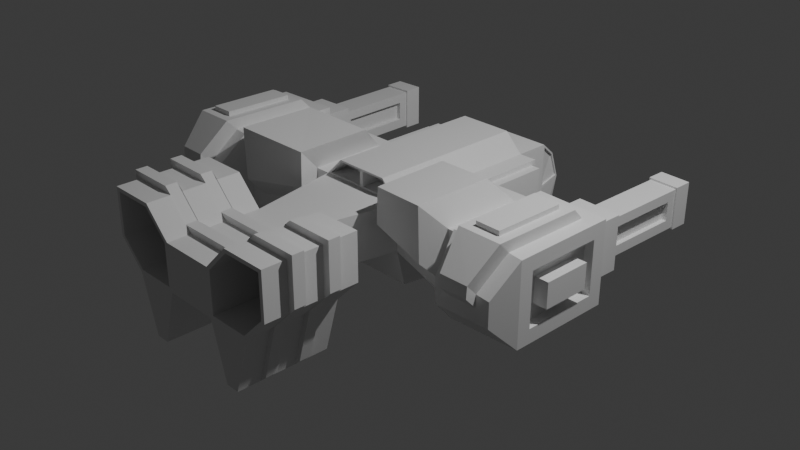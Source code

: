# Source: assault_A.blend  (saved by Blender 5.0.118; exported with 4.5.12 LTS)
import bpy
from mathutils import Matrix  # noqa: F401  (used for matrix-valued properties, if any)

bpy.ops.wm.read_factory_settings(use_empty=True)
scene = bpy.context.scene
scene.name = 'Scene'

# ---- collections
col_collection = bpy.data.collections.new('Collection'); scene.collection.children.link(col_collection)

# ---- world
world_world = bpy.data.worlds.new('World'); scene.world = world_world
world_world.use_nodes = True; world_world.node_tree.nodes.clear()
_N = world_world.node_tree.nodes; _L = world_world.node_tree.links
n0 = _N.new('ShaderNodeOutputWorld'); n0.name = 'World Output'; n0.location = (200, 100)
n1 = _N.new('ShaderNodeBackground'); n1.name = 'Background'; n1.location = (-200, 100)
n1.inputs[0].default_value = (0.05088, 0.05088, 0.05088, 1.0)
_L.new(n1.outputs[0], n0.inputs[0])
n0.is_active_output = True
world_world.color = (0.05088, 0.05088, 0.05088)
world_world.sun_shadow_jitter_overblur = 0.0

# ---- cameras
cam_camera = bpy.data.cameras.new('Camera')
cam_camera.clip_end = 100.0
cam_camera.ortho_scale = 7.314

# ---- lights
light_light = bpy.data.lights.new('Light', 'POINT')
light_light.energy = 1000.0
light_light.shadow_soft_size = 0.1

# ---- meshes
me_cube_001 = bpy.data.meshes.new('Cube.001')
me_cube_001.from_pydata([(-0.5, -0.4, -0.4), (-0.4517, -0.5, 0.52), (-0.3, 0.7, -0.5), (-0.6488, 0.3173, 0.5186), (-0.385, 1.884, 0.3118), (-0.4, 1.9, -0.4), (-0.3, 1.05, -0.5), (-0.5, 1.25, 0.5), (-0.5, 1.625, -0.5), (-0.4733, 1.641, 0.4882), (-0.6471, -0.5294, 0.1327), (-0.5, 0.5, 0.0), (-1.351, 0.1768, 0.6064), (-0.38, 1.994, 0.01897), (-0.5, 1.25, 0.0), (-1.5, -0.7, 0.625), (-0.4932, 1.644, 0.01995), (-1.353, -0.6706, 0.04451), (0.0, 0.5, -0.5), (0.0, 1.25, 0.5), (0.0, -0.4, -0.4), (0.0, -0.5, 0.5), (0.0, 1.9, -0.4), (0.0, 1.9, 0.3), (0.0, 1.25, 0.5), (0.0, 1.25, -0.5), (0.0, 1.625, 0.5), (0.0, 1.625, -0.5), (0.0, 2.0, 0.0), (0.0, -0.5, 0.0), (-1.5, 0.3, -0.125), (-1.5, -0.7707, -0.1957), (-1.65, 0.4681, -0.04312), (-1.65, 0.4681, 0.5431), (-1.65, -0.7598, 0.7032), (-2.258, -0.6077, -0.03274), (-2.108, 0.4603, -0.03528), (-2.108, 0.4603, 0.5353), (-2.258, -0.6077, 0.5327), (-1.731, -1.067, 0.2673), (-1.731, -1.058, 0.3925), (-2.037, -1.061, 0.2692), (-2.037, -1.052, 0.3898), (-0.34, -2.5, 0.04), (-0.34, -2.5, 0.4834), (0.0, -2.5, 0.5), (0.0, -2.5, 0.0), (-0.3, -1.5, 0.5), (0.0, -1.5, 0.5), (0.0, -1.5, 0.0), (-0.3, -1.5, 0.0), (-0.8, -1.5, 0.5), (-0.8, -2.5, 0.0), (-0.8, -1.5, 0.0), (-0.5828, -1.5, 0.7828), (-0.5994, -2.5, 0.7428), (-1.083, -1.5, 0.7828), (-1.043, -2.5, 0.7428), (-1.043, -2.5, 0.2994), (-1.083, -1.5, 0.2828), (-0.3, -2.5, 0.0), (-0.3, -1.5, 0.0), (-0.8, -2.5, 0.0), (-0.8, -1.5, 0.0), (-0.475, -2.5, -0.6), (-0.475, -1.5, -0.6), (-0.625, -2.5, -0.6), (-0.625, -1.5, -0.6), (-0.5, 0.5, -0.5), (-0.5, 1.25, -0.5), (-0.2, 0.7, -0.5), (-0.2, 0.7, -0.6), (-0.2, 1.05, -0.6), (-0.2, 1.05, -0.5), (-0.3, 0.7, -0.6), (-0.3, 1.05, -0.6), (-0.3, -2.5, 0.0), (-0.3, -2.5, 0.5), (-0.7834, -2.5, 0.04), (-1.083, -2.5, 0.2828), (-1.083, -2.5, 0.7828), (-0.5828, -2.5, 0.7828), (-0.7834, -1.6, 0.04), (-0.8, -1.6, 0.5), (-0.34, -1.6, 0.4834), (-1.043, -1.6, 0.7428), (-0.34, -1.6, 0.04), (-1.043, -1.6, 0.2994), (-0.5994, -1.6, 0.7428), (-1.65, 0.2181, 0.6931), (-1.5, 0.3707, -0.1957), (-2.258, 0.2077, 0.5327), (-2.258, 0.2077, -0.03274), (-1.738, 0.8724, 0.355), (-1.738, 0.8724, 0.145), (-2.034, 0.8674, 0.35), (-2.034, 0.8674, 0.15), (-1.655, 0.7681, 0.5431), (-1.655, 0.7681, -0.04312), (-2.113, 0.7603, 0.5353), (-2.113, 0.7603, -0.03528), (-1.751, 1.661, 0.355), (-1.751, 1.661, 0.145), (-2.047, 1.656, 0.35), (-2.047, 1.656, 0.15), (-1.738, 1.767, 0.4818), (-1.738, 1.767, 0.01816), (-2.064, 1.761, 0.4763), (-2.064, 1.761, 0.02374), (-1.766, 1.966, 0.4578), (-1.766, 1.966, 0.04224), (-2.044, 1.962, 0.453), (-2.044, 1.962, 0.04701), (-1.736, 0.7667, 0.4608), (-1.736, 0.7667, 0.03924), (-2.032, 0.7616, 0.4557), (-2.032, 0.7616, 0.0443), (-1.753, 1.767, 0.4608), (-1.753, 1.767, 0.03924), (-2.049, 1.761, 0.4557), (-2.049, 1.761, 0.0443), (-1.738, 0.8724, 0.355), (-1.738, 0.8724, 0.145), (-2.034, 0.8674, 0.35), (-2.034, 0.8674, 0.15), (-1.751, 1.661, 0.355), (-1.751, 1.661, 0.145), (-2.047, 1.656, 0.35), (-2.047, 1.656, 0.15), (-1.738, 0.8724, 0.355), (-1.738, 0.8724, 0.145), (-2.034, 0.8674, 0.35), (-2.034, 0.8674, 0.15), (-1.751, 1.661, 0.355), (-1.751, 1.661, 0.145), (-2.047, 1.656, 0.35), (-2.047, 1.656, 0.15), (-1.984, 0.8682, 0.15), (-1.984, 0.8682, 0.35), (-1.997, 1.657, 0.35), (-1.997, 1.657, 0.15), (-1.788, 0.8716, 0.355), (-1.788, 0.8716, 0.145), (-1.801, 1.66, 0.145), (-1.801, 1.66, 0.355), (-1.742, 1.967, 0.4818), (-1.742, 1.967, 0.01816), (-2.067, 1.961, 0.4763), (-2.067, 1.961, 0.02374), (-1.795, 1.916, 0.4272), (-1.795, 1.916, 0.07276), (-2.013, 1.912, 0.4235), (-2.013, 1.912, 0.0765), (-1.765, 1.916, 0.4578), (-1.765, 1.916, 0.04224), (-2.043, 1.912, 0.453), (-2.043, 1.912, 0.04701), (-1.846, 2.015, 0.3764), (-1.846, 2.015, 0.1236), (-1.965, 2.013, 0.3744), (-1.965, 2.013, 0.1256), (-1.796, 2.016, 0.4272), (-1.796, 2.016, 0.07276), (-2.015, 2.012, 0.4235), (-2.015, 2.012, 0.0765), (-1.842, 1.715, 0.3764), (-1.842, 1.715, 0.1236), (-1.96, 1.713, 0.3744), (-1.96, 1.713, 0.1256), (-0.7, 1.2, 0.45), (-0.7, 0.55, 0.45), (-0.7, 0.55, 0.05), (-0.7, 1.2, 0.05), (-0.7, 1.25, 0.5), (-0.7, 0.5, 0.5), (-0.7, 0.5, 0.0), (-0.7, 1.25, 0.0), (-0.7, 1.2, 0.45), (-0.7, 0.55, 0.45), (-0.7, 0.55, 0.05), (-0.7, 1.2, 0.05), (-0.8, 1.2, 0.45), (-0.8, 0.55, 0.45), (-0.8, 0.55, 0.05), (-0.8, 1.2, 0.05), (-0.38, 1.906, 0.281), (-0.4953, 1.644, 0.4622), (-0.02, 1.641, 0.4882), (-0.02, 1.884, 0.3118), (-0.4056, 1.884, 0.2874), (-0.4076, 1.974, 0.02004), (-0.02, 1.906, 0.281), (-0.02, 1.994, 0.01897), (-0.4, 1.9, 0.3), (-0.5, 1.625, 0.5), (-0.4, 2.0, 0.0), (-0.5, 1.625, 0.0), (-0.4741, 1.638, 0.01919), (-0.4762, 1.638, 0.4614), (-0.3866, 1.878, 0.2866), (-0.3886, 1.968, 0.01928), (-0.4733, 1.629, 0.4721), (-0.02, 1.629, 0.4721), (-0.02, 1.872, 0.2956), (-0.385, 1.872, 0.2956), (-0.38, 1.975, 0.01265), (-0.38, 1.887, 0.2747), (-0.02, 1.887, 0.2747), (-0.02, 1.975, 0.01265), (-0.2917, -0.5, 0.68), (-0.3, 0.5, 0.7), (0.0, -0.5, 0.7), (-0.3, 1.25, 0.7), (0.0, 1.25, 0.7), (0.0, 0.5, 0.7), (-0.4517, 1.25, 0.52), (0.0, 1.25, 0.7), (-0.2917, 1.25, 0.68), (-0.5, 1.25, 0.5), (-0.02, 1.25, 0.52), (-0.3, 1.25, 0.7), (-0.02, 1.25, 0.68), (-0.02, 1.05, 0.68), (-0.02, 1.05, 0.52), (-0.4517, 1.05, 0.52), (-0.2917, 1.05, 0.68), (-0.65, -0.5149, 0.5094), (-0.02, -0.5, 0.52), (-0.3, -0.5, 0.7), (-0.02, -0.5, 0.68), (-0.02, -0.3, 0.52), (-0.02, -0.3, 0.68), (-0.4517, -0.3, 0.52), (-0.2917, -0.3, 0.68), (-2.258, -0.7577, -0.1827), (-2.258, 0.3577, -0.1827), (-2.108, 0.2103, 0.6853), (-2.108, -0.7503, 0.694), (-2.158, -0.4577, 0.1173), (-2.158, 0.05774, 0.1173), (-2.158, 0.05774, 0.3827), (-2.158, -0.4577, 0.3827), (-2.158, -0.6077, -0.03274), (-2.158, 0.2077, -0.03274), (-2.158, 0.2077, 0.5327), (-2.158, -0.6077, 0.5327), (-2.308, -0.4577, 0.1173), (-2.308, 0.05774, 0.1173), (-2.308, 0.05774, 0.3827), (-2.308, -0.4577, 0.3827), (-1.5, -0.7707, 0.6957), (-1.5, 0.3707, 0.6957), (-2.258, -0.7577, 0.6827), (-2.258, 0.3577, 0.6827), (-1.581, -1.071, 0.1163), (-1.581, -1.071, 0.3837), (-2.187, -1.058, 0.1202), (-2.187, -1.058, 0.3798), (-1.755, -0.7738, 0.8212), (-2.012, -0.7684, 0.8157), (-1.735, -1.174, 0.5133), (-2.041, -1.168, 0.5107), (-1.754, 0.0003345, 0.8131), (-2.012, -0.004078, 0.8089), (-1.735, -1.184, 0.3881), (-2.042, -1.177, 0.39), (-1.655, -0.8759, 0.824), (-2.112, -0.8664, 0.8148), (-1.654, 0.1021, 0.814), (-2.112, 0.09422, 0.8061), (-1.755, -0.7733, 0.8712), (-2.013, -0.7679, 0.8657), (-1.755, 0.0008193, 0.8631), (-2.013, -0.003593, 0.8589), (-0.5, -0.5, 0.0), (-0.5, -0.5, 0.5), (-0.5, 0.5, 0.5), (-1.5, 0.3, 0.625), (-1.5, -0.7, -0.125), (-1.35, -0.6851, 0.6156), (-0.5515, -0.7871, 0.7855), (-1.252, -0.9572, 0.8917), (-0.5486, -0.8016, 0.4089), (-0.5504, 0.04516, 0.7947), (-1.253, -0.09531, 0.8825), (-1.254, -0.9427, 0.3206), (-0.3, -2.0, 0.5), (0.0, -2.0, 0.0), (0.0, -2.0, 0.5), (-0.3, -2.0, 0.0), (-0.8, -2.0, 0.0), (-0.5828, -2.0, 0.7828), (-1.083, -2.0, 0.7828), (-1.083, -2.0, 0.2828), (-0.3, -2.0, 0.0), (-0.8, -2.0, 0.0), (-0.475, -2.0, -0.6), (-0.625, -2.0, -0.6), (-0.3, -2.25, 0.5), (0.0, -2.25, 0.0), (-0.5828, -2.25, 0.7828), (-1.083, -2.25, 0.7828), (0.0, -2.25, 0.5), (-0.3, -2.25, 0.0), (-0.8, -2.25, 0.0), (-1.083, -2.25, 0.2828), (-0.3, -2.25, 0.0), (-0.8, -2.25, 0.0), (-0.475, -2.25, -0.6), (-0.625, -2.25, -0.6), (0.0, -1.75, 0.5), (-0.3, -1.75, 0.0), (-0.8, -1.75, 0.0), (-1.083, -1.75, 0.2828), (-0.3, -1.75, 0.0), (-0.8, -1.75, 0.0), (-0.475, -1.75, -0.6), (-0.625, -1.75, -0.6), (-0.3, -1.75, 0.5), (0.0, -1.75, 0.0), (-0.5828, -1.75, 0.7828), (-1.083, -1.75, 0.7828), (-0.3, -1.875, 0.5), (0.0, -1.875, 0.0), (-0.5828, -1.875, 0.7828), (-1.083, -1.875, 0.7828), (0.0, -1.875, 0.5), (-0.3, -1.875, 0.0), (-0.8, -1.875, 0.0), (-1.083, -1.875, 0.2828), (-0.3, -1.875, 0.0), (-0.8, -1.875, 0.0), (-0.475, -1.875, -0.6), (-0.625, -1.875, -0.6), (0.0, -2.125, 0.5), (-0.3, -2.125, 0.0), (-0.8, -2.125, 0.0), (-1.083, -2.125, 0.2828), (-0.3, -2.125, 0.0), (-0.8, -2.125, 0.0), (-0.475, -2.125, -0.6), (-0.625, -2.125, -0.6), (-0.3, -2.125, 0.5), (0.0, -2.125, 0.0), (-0.5828, -2.125, 0.7828), (-1.083, -2.125, 0.7828), (-0.3752, -2.125, 0.566), (-0.3752, -2.25, 0.566), (-0.658, -2.125, 0.8488), (-0.658, -2.25, 0.8488), (-1.158, -2.125, 0.8488), (-1.158, -2.25, 0.8488), (-0.8752, -2.25, 0.06596), (-0.8752, -2.25, 0.06596), (-0.7002, -2.25, -0.534), (-1.158, -2.25, 0.3488), (0.0, -2.25, 0.566), (0.0, -1.875, 0.566), (0.0, -1.75, 0.566), (-0.8752, -1.875, 0.06596), (-0.8752, -1.75, 0.06596), (-1.158, -1.875, 0.3488), (-1.158, -1.75, 0.3488), (-0.8752, -1.875, 0.06596), (-0.8752, -1.75, 0.06596), (-0.7002, -1.875, -0.534), (-0.7002, -1.75, -0.534), (-0.3752, -1.75, 0.566), (-1.158, -1.75, 0.8488), (-0.658, -1.75, 0.8488), (-0.3752, -1.875, 0.566), (-0.658, -1.875, 0.8488), (-1.158, -1.875, 0.8488), (0.0, -2.125, 0.566), (-0.8752, -2.125, 0.06596), (-1.158, -2.125, 0.3488), (-0.8752, -2.125, 0.06596), (-0.7002, -2.125, -0.534)], [], [(11, 274, 278, 30), (302, 298, 77, 45), (276, 275, 228, 210), (27, 8, 5, 22), (276, 11, 30, 277), (276, 7, 173, 174), (2, 6, 75, 74), (14, 7, 194, 196), (25, 69, 8, 27), (69, 14, 196, 8), (68, 11, 14, 69), (8, 196, 195, 5), (20, 29, 274, 0), (226, 3, 283, 280), (0, 274, 11, 68), (5, 195, 28, 22), (7, 24, 26, 194), (227, 229, 231, 230), (68, 18, 20, 0), (17, 10, 282, 285), (30, 278, 31, 90), (277, 30, 90, 251), (278, 15, 250, 31), (15, 277, 251, 250), (234, 31, 254, 256), (91, 92, 243, 244), (32, 36, 100, 98), (90, 31, 234, 235), (89, 236, 269, 268), (42, 41, 265, 261), (252, 234, 256, 257), (31, 250, 255, 254), (237, 42, 261, 267), (46, 45, 77, 76), (303, 299, 46, 76), (304, 52, 79, 305), (275, 274, 50, 47), (274, 29, 49, 50), (21, 275, 47, 48), (47, 51, 56, 54), (57, 58, 87, 85), (47, 50, 53, 51), (312, 53, 63, 315), (320, 54, 56, 321), (301, 305, 79, 80), (58, 78, 82, 87), (318, 47, 54, 320), (51, 53, 59, 56), (78, 43, 86, 82), (60, 62, 66, 64), (303, 76, 60, 306), (53, 50, 61, 63), (76, 52, 62, 60), (308, 64, 66, 309), (306, 60, 64, 308), (63, 61, 65, 67), (315, 63, 67, 317), (2, 70, 18, 68), (6, 2, 68, 69), (73, 6, 69, 25), (70, 73, 25, 18), (71, 74, 75, 72), (73, 70, 71, 72), (6, 73, 72, 75), (70, 2, 74, 71), (44, 43, 76, 77), (43, 78, 52, 76), (58, 57, 80, 79), (57, 55, 81, 80), (78, 58, 79, 52), (55, 44, 77, 81), (86, 84, 83, 82), (83, 84, 88, 85), (82, 83, 85, 87), (43, 44, 84, 86), (44, 55, 88, 84), (55, 57, 85, 88), (32, 33, 251, 90), (37, 36, 235, 253), (36, 32, 90, 235), (33, 37, 253, 251), (115, 113, 117, 119), (33, 32, 98, 97), (37, 33, 97, 99), (36, 37, 99, 100), (114, 113, 97, 98), (115, 116, 100, 99), (116, 114, 98, 100), (113, 115, 99, 97), (119, 117, 105, 107), (104, 96, 124, 128), (114, 116, 120, 118), (96, 95, 123, 124), (108, 107, 147, 148), (120, 119, 107, 108), (118, 120, 108, 106), (117, 118, 106, 105), (109, 110, 154, 153), (106, 108, 148, 146), (105, 106, 146, 145), (107, 105, 145, 147), (94, 93, 113, 114), (95, 96, 116, 115), (101, 102, 118, 117), (104, 103, 119, 120), (93, 101, 117, 113), (103, 95, 115, 119), (96, 104, 120, 116), (102, 94, 114, 118), (123, 127, 135, 131), (122, 126, 134, 130), (101, 93, 121, 125), (102, 101, 125, 126), (93, 94, 122, 121), (94, 102, 126, 122), (95, 103, 127, 123), (103, 104, 128, 127), (127, 128, 136, 135), (124, 123, 131, 132), (128, 124, 132, 136), (125, 121, 129, 133), (126, 125, 133, 134), (121, 122, 130, 129), (137, 138, 139, 140), (131, 138, 137, 132), (135, 139, 138, 131), (136, 140, 139, 135), (132, 137, 140, 136), (141, 142, 143, 144), (130, 142, 141, 129), (134, 143, 142, 130), (133, 144, 143, 134), (129, 141, 144, 133), (110, 109, 145, 146), (111, 112, 148, 147), (112, 110, 146, 148), (109, 111, 147, 145), (149, 150, 162, 161), (111, 109, 153, 155), (112, 111, 155, 156), (110, 112, 156, 154), (150, 149, 153, 154), (151, 152, 156, 155), (152, 150, 154, 156), (149, 151, 155, 153), (159, 157, 165, 167), (151, 149, 161, 163), (152, 151, 163, 164), (150, 152, 164, 162), (158, 157, 161, 162), (159, 160, 164, 163), (160, 158, 162, 164), (157, 159, 163, 161), (165, 166, 168, 167), (160, 159, 167, 168), (158, 160, 168, 166), (157, 158, 166, 165), (172, 171, 179, 180), (7, 14, 176, 173), (11, 276, 174, 175), (14, 11, 175, 176), (169, 170, 174, 173), (170, 171, 175, 174), (172, 169, 173, 176), (171, 172, 176, 175), (179, 178, 182, 183), (171, 170, 178, 179), (169, 172, 180, 177), (170, 169, 177, 178), (183, 182, 181, 184), (177, 180, 184, 181), (178, 177, 181, 182), (180, 179, 183, 184), (9, 4, 193, 194), (187, 9, 194, 26), (4, 188, 23, 193), (188, 187, 26, 23), (185, 13, 195, 193), (191, 185, 193, 23), (13, 192, 28, 195), (192, 191, 23, 28), (189, 186, 194, 193), (190, 189, 193, 195), (186, 16, 196, 194), (16, 190, 195, 196), (197, 198, 199, 200), (186, 198, 197, 16), (189, 199, 198, 186), (190, 200, 199, 189), (16, 197, 200, 190), (201, 202, 203, 204), (187, 202, 201, 9), (188, 203, 202, 187), (4, 204, 203, 188), (9, 201, 204, 4), (205, 206, 207, 208), (185, 206, 205, 13), (191, 207, 206, 185), (192, 208, 207, 191), (13, 205, 208, 192), (214, 210, 228, 211), (210, 214, 213, 212), (7, 212, 220, 218), (7, 276, 210, 212), (221, 219, 223, 222), (212, 213, 216, 220), (24, 7, 218, 19), (215, 219, 19, 218), (221, 217, 220, 216), (217, 215, 218, 220), (219, 221, 216, 19), (223, 224, 225, 222), (215, 217, 225, 224), (219, 215, 224, 223), (217, 221, 222, 225), (227, 1, 275, 21), (1, 209, 228, 275), (229, 227, 21, 211), (209, 229, 211, 228), (232, 230, 231, 233), (229, 209, 233, 231), (209, 1, 232, 233), (1, 227, 230, 232), (35, 92, 235, 234), (92, 91, 253, 235), (91, 38, 252, 253), (38, 35, 234, 252), (240, 239, 247, 248), (38, 91, 244, 245), (92, 35, 242, 243), (35, 38, 245, 242), (238, 239, 243, 242), (239, 240, 244, 243), (240, 241, 245, 244), (241, 238, 242, 245), (246, 249, 248, 247), (241, 240, 248, 249), (239, 238, 246, 247), (238, 241, 249, 246), (89, 34, 250, 251), (237, 236, 253, 252), (236, 89, 251, 253), (40, 39, 254, 255), (41, 42, 257, 256), (39, 41, 256, 254), (42, 237, 252, 257), (34, 40, 255, 250), (259, 258, 270, 271), (264, 260, 261, 265), (266, 267, 261, 260), (34, 89, 268, 266), (40, 34, 266, 260), (41, 39, 264, 265), (39, 40, 260, 264), (236, 237, 267, 269), (258, 259, 267, 266), (262, 258, 266, 268), (259, 263, 269, 267), (263, 262, 268, 269), (270, 272, 273, 271), (262, 263, 273, 272), (258, 262, 272, 270), (263, 259, 271, 273), (226, 10, 274, 275), (3, 226, 275, 276), (12, 3, 276, 277), (10, 17, 278, 274), (279, 12, 277, 15), (17, 279, 15, 278), (280, 283, 284, 281), (282, 280, 281, 285), (12, 279, 281, 284), (3, 12, 284, 283), (10, 226, 280, 282), (279, 17, 285, 281), (339, 295, 297, 341), (330, 294, 296, 332), (332, 296, 297, 333), (327, 289, 294, 330), (342, 286, 291, 344), (325, 329, 293, 292), (344, 291, 292, 345), (336, 290, 295, 339), (328, 290, 293, 329), (327, 323, 287, 289), (326, 322, 286, 288), (52, 304, 307, 62), (81, 300, 301, 80), (77, 298, 300, 81), (62, 307, 309, 66), (338, 306, 308, 340), (340, 308, 309, 341), (335, 303, 306, 338), (305, 301, 351, 355), (325, 324, 371, 372), (335, 343, 299, 303), (320, 321, 368, 369), (48, 47, 318, 310), (50, 49, 319, 311), (53, 312, 313, 59), (56, 59, 313, 321), (50, 311, 314, 61), (65, 316, 317, 67), (61, 314, 316, 65), (345, 337, 375, 350), (317, 333, 365, 366), (318, 320, 369, 367), (328, 312, 315, 331), (290, 328, 331, 295), (291, 324, 325, 292), (286, 322, 324, 291), (295, 331, 333, 297), (337, 336, 374, 375), (311, 319, 323, 327), (315, 317, 366, 364), (309, 307, 353, 354), (311, 327, 330, 314), (316, 332, 333, 317), (314, 330, 332, 316), (288, 286, 342, 334), (289, 287, 343, 335), (290, 336, 337, 293), (292, 293, 337, 345), (289, 335, 338, 294), (296, 340, 341, 297), (294, 338, 340, 296), (331, 315, 364, 363), (300, 298, 347, 349), (334, 342, 346, 373), (301, 300, 349, 351), (350, 375, 355, 351), (374, 352, 355, 375), (373, 346, 347, 356), (363, 364, 366, 365), (370, 367, 369, 371), (371, 369, 368, 372), (358, 367, 370, 357), (360, 359, 361, 362), (368, 362, 361, 372), (352, 374, 376, 353), (349, 348, 350, 351), (347, 346, 348, 349), (353, 376, 377, 354), (324, 322, 370, 371), (304, 305, 355, 352), (333, 331, 363, 365), (336, 339, 376, 374), (310, 318, 367, 358), (322, 326, 357, 370), (344, 345, 350, 348), (298, 302, 356, 347), (341, 309, 354, 377), (342, 344, 348, 346), (313, 312, 360, 362), (328, 329, 361, 359), (339, 341, 377, 376), (321, 313, 362, 368), (329, 325, 372, 361), (312, 328, 359, 360), (307, 304, 352, 353)])
_uv = me_cube_001.uv_layers.new(name='UVMap')
_uv.uv.foreach_set('vector', [0.5, 0.25, 0.5, 0.0, 0.5, 0.0, 0.5, 0.25, 0.75, 0.75, 0.875, 0.75, 0.875, 0.75, 0.75, 0.75, 0.875, 0.5, 0.875, 0.75, 0.875, 0.75, 0.875, 0.5, 0.25, 0.5, 0.125, 0.5, 0.125, 0.5, 0.25, 0.5, 0.625, 0.25, 0.5, 0.25, 0.5, 0.25, 0.625, 0.25, 0.875, 0.5, 0.875, 0.5, 0.875, 0.5, 0.875, 0.5, 0.175, 0.5, 0.175, 0.5, 0.175, 0.5, 0.175, 0.5, 0.5, 0.25, 0.625, 0.25, 0.625, 0.25, 0.5, 0.25, 0.25, 0.5, 0.125, 0.5, 0.125, 0.5, 0.25, 0.5, 0.375, 0.25, 0.5, 0.25, 0.5, 0.25, 0.375, 0.25, 0.375, 0.25, 0.5, 0.25, 0.5, 0.25, 0.375, 0.25, 0.375, 0.25, 0.5, 0.25, 0.5, 0.25, 0.375, 0.25, 0.375, 0.875, 0.5, 0.875, 0.5, 1.0, 0.375, 1.0, 0.875, 0.7463, 0.875, 0.5382, 0.875, 0.5382, 0.875, 0.7463, 0.375, 0.0, 0.5, 0.0, 0.5, 0.25, 0.375, 0.25, 0.375, 0.25, 0.5, 0.25, 0.5, 0.375, 0.375, 0.375, 0.875, 0.5, 0.75, 0.5, 0.75, 0.5, 0.875, 0.5, 0.7558, 0.75, 0.7574, 0.75, 0.7574, 0.75, 0.7558, 0.75, 0.125, 0.5, 0.25, 0.5, 0.25, 0.75, 0.125, 0.75, 0.5269, 1.0, 0.5346, 1.0, 0.5346, 1.0, 0.5269, 1.0, 0.5, 0.25, 0.5, 0.0, 0.5, 0.0, 0.5, 0.25, 0.625, 0.25, 0.5, 0.25, 0.5, 0.25, 0.625, 0.25, 0.5, 1.0, 0.625, 1.0, 0.625, 1.0, 0.5, 1.0, 0.875, 0.75, 0.875, 0.5, 0.875, 0.5, 0.875, 0.75, 0.5, 0.0, 0.5, 0.0, 0.5, 0.0, 0.5, 0.0, 0.6033, 0.2164, 0.5217, 0.2164, 0.5217, 0.2164, 0.6033, 0.2164, 0.5212, 0.25, 0.5215, 0.25, 0.5215, 0.25, 0.5212, 0.25, 0.5, 0.25, 0.5, 0.0, 0.5, 0.0, 0.5, 0.25, 0.875, 0.5331, 0.875, 0.5334, 0.875, 0.5334, 0.875, 0.5331, 0.6293, 1.0, 0.5717, 1.0, 0.5717, 1.0, 0.6293, 1.0, 0.625, 0.0, 0.5, 0.0, 0.5, 0.0, 0.625, 0.0, 0.5, 1.0, 0.625, 1.0, 0.625, 1.0, 0.5, 1.0, 0.875, 0.75, 0.875, 0.75, 0.875, 0.75, 0.875, 0.75, 0.5, 0.875, 0.625, 0.875, 0.625, 1.0, 0.5, 1.0, 0.5, 1.0, 0.5, 0.875, 0.5, 0.875, 0.5, 1.0, 0.5, 1.0, 0.5, 1.0, 0.5, 1.0, 0.5, 1.0, 0.625, 1.0, 0.5, 1.0, 0.5, 1.0, 0.625, 1.0, 0.5, 1.0, 0.5, 0.875, 0.5, 0.875, 0.5, 1.0, 0.75, 0.75, 0.875, 0.75, 0.875, 0.75, 0.75, 0.75, 0.625, 1.0, 0.625, 1.0, 0.625, 1.0, 0.625, 1.0, 0.625, 1.0, 0.5141, 1.0, 0.5141, 1.0, 0.625, 1.0, 0.625, 1.0, 0.5, 1.0, 0.5, 1.0, 0.625, 1.0, 0.5, 1.0, 0.5, 1.0, 0.5, 1.0, 0.5, 1.0, 0.875, 0.75, 0.875, 0.75, 0.875, 0.75, 0.875, 0.75, 0.625, 1.0, 0.5, 1.0, 0.5, 1.0, 0.625, 1.0, 0.5141, 1.0, 0.5141, 1.0, 0.5141, 1.0, 0.5141, 1.0, 0.875, 0.75, 0.875, 0.75, 0.875, 0.75, 0.875, 0.75, 0.625, 1.0, 0.5, 1.0, 0.5, 1.0, 0.625, 1.0, 0.5141, 1.0, 0.51, 1.0, 0.51, 1.0, 0.5141, 1.0, 0.5, 1.0, 0.5, 1.0, 0.5, 1.0, 0.5, 1.0, 0.5, 1.0, 0.5, 1.0, 0.5, 1.0, 0.5, 1.0, 0.5, 1.0, 0.5, 1.0, 0.5, 1.0, 0.5, 1.0, 0.5, 1.0, 0.5, 1.0, 0.5, 1.0, 0.5, 1.0, 0.5, 1.0, 0.5, 1.0, 0.5, 1.0, 0.5, 1.0, 0.5, 1.0, 0.5, 1.0, 0.5, 1.0, 0.5, 1.0, 0.5, 1.0, 0.5, 1.0, 0.5, 1.0, 0.5, 1.0, 0.5, 1.0, 0.5, 1.0, 0.5, 1.0, 0.5, 1.0, 0.175, 0.5, 0.2, 0.5, 0.25, 0.5, 0.125, 0.5, 0.175, 0.5, 0.175, 0.5, 0.125, 0.5, 0.125, 0.5, 0.2, 0.5, 0.175, 0.5, 0.125, 0.5, 0.25, 0.5, 0.2, 0.5, 0.2, 0.5, 0.25, 0.5, 0.25, 0.5, 0.2, 0.5, 0.175, 0.5, 0.175, 0.5, 0.2, 0.5, 0.2, 0.5, 0.2, 0.5, 0.2, 0.5, 0.2, 0.5, 0.175, 0.5, 0.2, 0.5, 0.2, 0.5, 0.175, 0.5, 0.2, 0.5, 0.175, 0.5, 0.175, 0.5, 0.2, 0.5, 0.625, 1.0, 0.51, 1.0, 0.5, 1.0, 0.625, 1.0, 0.51, 1.0, 0.5141, 1.0, 0.5, 1.0, 0.5, 1.0, 0.5141, 1.0, 0.625, 1.0, 0.625, 1.0, 0.5, 1.0, 0.625, 1.0, 0.625, 1.0, 0.625, 1.0, 0.625, 1.0, 0.5141, 1.0, 0.5141, 1.0, 0.5, 1.0, 0.5, 1.0, 0.625, 1.0, 0.625, 1.0, 0.625, 1.0, 0.625, 1.0, 0.51, 1.0, 0.625, 1.0, 0.625, 1.0, 0.5141, 1.0, 0.625, 1.0, 0.625, 1.0, 0.625, 1.0, 0.625, 1.0, 0.5141, 1.0, 0.625, 1.0, 0.625, 1.0, 0.5141, 1.0, 0.51, 1.0, 0.625, 1.0, 0.625, 1.0, 0.51, 1.0, 0.625, 1.0, 0.625, 1.0, 0.625, 1.0, 0.625, 1.0, 0.625, 1.0, 0.625, 1.0, 0.625, 1.0, 0.625, 1.0, 0.5212, 0.25, 0.6038, 0.25, 0.625, 0.25, 0.5, 0.25, 0.6035, 0.25, 0.5215, 0.25, 0.5, 0.25, 0.625, 0.25, 0.5215, 0.25, 0.5212, 0.25, 0.5, 0.25, 0.5, 0.25, 0.6038, 0.25, 0.6035, 0.25, 0.625, 0.25, 0.625, 0.25, 0.592, 0.25, 0.5923, 0.25, 0.5923, 0.25, 0.592, 0.25, 0.6038, 0.25, 0.5212, 0.25, 0.5212, 0.25, 0.6038, 0.25, 0.6035, 0.25, 0.6038, 0.25, 0.6038, 0.25, 0.6035, 0.25, 0.5215, 0.25, 0.6035, 0.25, 0.6035, 0.25, 0.5215, 0.25, 0.5327, 0.25, 0.5923, 0.25, 0.6038, 0.25, 0.5212, 0.25, 0.592, 0.25, 0.533, 0.25, 0.5215, 0.25, 0.6035, 0.25, 0.533, 0.25, 0.5327, 0.25, 0.5212, 0.25, 0.5215, 0.25, 0.5923, 0.25, 0.592, 0.25, 0.6035, 0.25, 0.6038, 0.25, 0.592, 0.25, 0.5923, 0.25, 0.5923, 0.25, 0.592, 0.25, 0.5482, 0.25, 0.5482, 0.25, 0.5482, 0.25, 0.5482, 0.25, 0.5327, 0.25, 0.533, 0.25, 0.533, 0.25, 0.5327, 0.25, 0.5482, 0.25, 0.5768, 0.25, 0.5768, 0.25, 0.5482, 0.25, 0.533, 0.25, 0.592, 0.25, 0.592, 0.25, 0.533, 0.25, 0.533, 0.25, 0.592, 0.25, 0.592, 0.25, 0.533, 0.25, 0.5327, 0.25, 0.533, 0.25, 0.533, 0.25, 0.5327, 0.25, 0.5923, 0.25, 0.5327, 0.25, 0.5327, 0.25, 0.5923, 0.25, 0.5892, 0.25, 0.5358, 0.25, 0.5358, 0.25, 0.5892, 0.25, 0.5327, 0.25, 0.533, 0.25, 0.533, 0.25, 0.5327, 0.25, 0.5923, 0.25, 0.5327, 0.25, 0.5327, 0.25, 0.5923, 0.25, 0.592, 0.25, 0.5923, 0.25, 0.5923, 0.25, 0.592, 0.25, 0.5477, 0.25, 0.5773, 0.25, 0.5923, 0.25, 0.5327, 0.25, 0.5768, 0.25, 0.5482, 0.25, 0.533, 0.25, 0.592, 0.25, 0.5773, 0.25, 0.5477, 0.25, 0.5327, 0.25, 0.5923, 0.25, 0.5482, 0.25, 0.5768, 0.25, 0.592, 0.25, 0.533, 0.25, 0.5773, 0.25, 0.5773, 0.25, 0.5923, 0.25, 0.5923, 0.25, 0.5768, 0.25, 0.5768, 0.25, 0.592, 0.25, 0.592, 0.25, 0.5482, 0.25, 0.5482, 0.25, 0.533, 0.25, 0.533, 0.25, 0.5477, 0.25, 0.5477, 0.25, 0.5327, 0.25, 0.5327, 0.25, 0.5768, 0.25, 0.5768, 0.25, 0.5768, 0.25, 0.5768, 0.25, 0.5477, 0.25, 0.5477, 0.25, 0.5477, 0.25, 0.5477, 0.25, 0.5773, 0.25, 0.5773, 0.25, 0.5773, 0.25, 0.5773, 0.25, 0.5477, 0.25, 0.5773, 0.25, 0.5773, 0.25, 0.5477, 0.25, 0.5773, 0.25, 0.5477, 0.25, 0.5477, 0.25, 0.5773, 0.25, 0.5477, 0.25, 0.5477, 0.25, 0.5477, 0.25, 0.5477, 0.25, 0.5768, 0.25, 0.5768, 0.25, 0.5768, 0.25, 0.5768, 0.25, 0.5768, 0.25, 0.5482, 0.25, 0.5482, 0.25, 0.5768, 0.25, 0.5768, 0.25, 0.5482, 0.25, 0.5482, 0.25, 0.5768, 0.25, 0.5482, 0.25, 0.5768, 0.25, 0.5768, 0.25, 0.5482, 0.25, 0.5482, 0.25, 0.5482, 0.25, 0.5482, 0.25, 0.5482, 0.25, 0.5773, 0.25, 0.5773, 0.25, 0.5773, 0.25, 0.5773, 0.25, 0.5477, 0.25, 0.5773, 0.25, 0.5773, 0.25, 0.5477, 0.25, 0.5773, 0.25, 0.5477, 0.25, 0.5477, 0.25, 0.5773, 0.25, 0.5482, 0.25, 0.5768, 0.25, 0.5768, 0.25, 0.5482, 0.25, 0.5768, 0.25, 0.5768, 0.25, 0.5482, 0.25, 0.5482, 0.25, 0.5768, 0.25, 0.5768, 0.25, 0.5768, 0.25, 0.5768, 0.25, 0.5482, 0.25, 0.5482, 0.25, 0.5768, 0.25, 0.5768, 0.25, 0.5482, 0.25, 0.5482, 0.25, 0.5482, 0.25, 0.5482, 0.25, 0.5773, 0.25, 0.5477, 0.25, 0.5477, 0.25, 0.5773, 0.25, 0.5477, 0.25, 0.5477, 0.25, 0.5773, 0.25, 0.5773, 0.25, 0.5477, 0.25, 0.5477, 0.25, 0.5477, 0.25, 0.5477, 0.25, 0.5773, 0.25, 0.5773, 0.25, 0.5477, 0.25, 0.5477, 0.25, 0.5773, 0.25, 0.5773, 0.25, 0.5773, 0.25, 0.5773, 0.25, 0.5358, 0.25, 0.5892, 0.25, 0.5923, 0.25, 0.5327, 0.25, 0.5889, 0.25, 0.5361, 0.25, 0.533, 0.25, 0.592, 0.25, 0.5361, 0.25, 0.5358, 0.25, 0.5327, 0.25, 0.533, 0.25, 0.5892, 0.25, 0.5889, 0.25, 0.592, 0.25, 0.5923, 0.25, 0.5853, 0.25, 0.5397, 0.25, 0.5397, 0.25, 0.5853, 0.25, 0.5889, 0.25, 0.5892, 0.25, 0.5892, 0.25, 0.5889, 0.25, 0.5361, 0.25, 0.5889, 0.25, 0.5889, 0.25, 0.5361, 0.25, 0.5358, 0.25, 0.5361, 0.25, 0.5361, 0.25, 0.5358, 0.25, 0.5397, 0.25, 0.5853, 0.25, 0.5892, 0.25, 0.5358, 0.25, 0.5851, 0.25, 0.5399, 0.25, 0.5361, 0.25, 0.5889, 0.25, 0.5399, 0.25, 0.5397, 0.25, 0.5358, 0.25, 0.5361, 0.25, 0.5853, 0.25, 0.5851, 0.25, 0.5889, 0.25, 0.5892, 0.25, 0.5786, 0.25, 0.5788, 0.25, 0.5788, 0.25, 0.5786, 0.25, 0.5851, 0.25, 0.5853, 0.25, 0.5853, 0.25, 0.5851, 0.25, 0.5399, 0.25, 0.5851, 0.25, 0.5851, 0.25, 0.5399, 0.25, 0.5397, 0.25, 0.5399, 0.25, 0.5399, 0.25, 0.5397, 0.25, 0.5462, 0.25, 0.5788, 0.25, 0.5853, 0.25, 0.5397, 0.25, 0.5786, 0.25, 0.5464, 0.25, 0.5399, 0.25, 0.5851, 0.25, 0.5464, 0.25, 0.5462, 0.25, 0.5397, 0.25, 0.5399, 0.25, 0.5788, 0.25, 0.5786, 0.25, 0.5851, 0.25, 0.5853, 0.25, 0.5788, 0.25, 0.5462, 0.25, 0.5464, 0.25, 0.5786, 0.25, 0.5464, 0.25, 0.5786, 0.25, 0.5786, 0.25, 0.5464, 0.25, 0.5462, 0.25, 0.5464, 0.25, 0.5464, 0.25, 0.5462, 0.25, 0.5788, 0.25, 0.5462, 0.25, 0.5462, 0.25, 0.5788, 0.25, 0.5125, 0.25, 0.5125, 0.25, 0.5125, 0.25, 0.5125, 0.25, 0.625, 0.25, 0.5, 0.25, 0.5, 0.25, 0.625, 0.25, 0.5, 0.25, 0.625, 0.25, 0.625, 0.25, 0.5, 0.25, 0.5, 0.25, 0.5, 0.25, 0.5, 0.25, 0.5, 0.25, 0.6125, 0.25, 0.6125, 0.25, 0.625, 0.25, 0.625, 0.25, 0.6125, 0.25, 0.5125, 0.25, 0.5, 0.25, 0.625, 0.25, 0.5125, 0.25, 0.6125, 0.25, 0.625, 0.25, 0.5, 0.25, 0.5125, 0.25, 0.5125, 0.25, 0.5, 0.25, 0.5, 0.25, 0.5125, 0.25, 0.6125, 0.25, 0.6125, 0.25, 0.5125, 0.25, 0.5125, 0.25, 0.6125, 0.25, 0.6125, 0.25, 0.5125, 0.25, 0.6125, 0.25, 0.5125, 0.25, 0.5125, 0.25, 0.6125, 0.25, 0.6125, 0.25, 0.6125, 0.25, 0.6125, 0.25, 0.6125, 0.25, 0.5125, 0.25, 0.6125, 0.25, 0.6125, 0.25, 0.5125, 0.25, 0.6125, 0.25, 0.5125, 0.25, 0.5125, 0.25, 0.6125, 0.25, 0.6125, 0.25, 0.6125, 0.25, 0.6125, 0.25, 0.6125, 0.25, 0.5125, 0.25, 0.5125, 0.25, 0.5125, 0.25, 0.5125, 0.25, 0.8696, 0.5, 0.8689, 0.5, 0.875, 0.5, 0.875, 0.5, 0.7553, 0.5, 0.8696, 0.5, 0.875, 0.5, 0.75, 0.5, 0.8689, 0.5, 0.756, 0.5, 0.75, 0.5, 0.875, 0.5, 0.756, 0.5, 0.7553, 0.5, 0.75, 0.5, 0.75, 0.5, 0.6171, 0.2562, 0.5079, 0.2562, 0.5, 0.25, 0.625, 0.25, 0.6171, 0.3688, 0.6171, 0.2562, 0.625, 0.25, 0.625, 0.375, 0.5079, 0.2562, 0.5079, 0.3688, 0.5, 0.375, 0.5, 0.25, 0.5079, 0.3688, 0.6171, 0.3688, 0.625, 0.375, 0.5, 0.375, 0.616, 0.25, 0.6186, 0.25, 0.625, 0.25, 0.625, 0.25, 0.5078, 0.25, 0.616, 0.25, 0.625, 0.25, 0.5, 0.25, 0.6186, 0.25, 0.5056, 0.25, 0.5, 0.25, 0.625, 0.25, 0.5056, 0.25, 0.5078, 0.25, 0.5, 0.25, 0.5, 0.25, 0.5056, 0.25, 0.6186, 0.25, 0.616, 0.25, 0.5078, 0.25, 0.6186, 0.25, 0.6186, 0.25, 0.5056, 0.25, 0.5056, 0.25, 0.616, 0.25, 0.616, 0.25, 0.6186, 0.25, 0.6186, 0.25, 0.5078, 0.25, 0.5078, 0.25, 0.616, 0.25, 0.616, 0.25, 0.5056, 0.25, 0.5056, 0.25, 0.5078, 0.25, 0.5078, 0.25, 0.8696, 0.5, 0.7553, 0.5, 0.756, 0.5, 0.8689, 0.5, 0.7553, 0.5, 0.7553, 0.5, 0.8696, 0.5, 0.8696, 0.5, 0.756, 0.5, 0.756, 0.5, 0.7553, 0.5, 0.7553, 0.5, 0.8689, 0.5, 0.8689, 0.5, 0.756, 0.5, 0.756, 0.5, 0.8696, 0.5, 0.8696, 0.5, 0.8689, 0.5, 0.8689, 0.5, 0.5079, 0.2562, 0.6171, 0.2562, 0.6171, 0.3688, 0.5079, 0.3688, 0.6171, 0.2562, 0.6171, 0.2562, 0.5079, 0.2562, 0.5079, 0.2562, 0.6171, 0.3688, 0.6171, 0.3688, 0.6171, 0.2562, 0.6171, 0.2562, 0.5079, 0.3688, 0.5079, 0.3688, 0.6171, 0.3688, 0.6171, 0.3688, 0.5079, 0.2562, 0.5079, 0.2562, 0.5079, 0.3688, 0.5079, 0.3688, 0.75, 0.5, 0.875, 0.5, 0.875, 0.75, 0.75, 0.75, 0.875, 0.5, 0.75, 0.5, 0.75, 0.5, 0.875, 0.5, 0.875, 0.5, 0.875, 0.5, 0.875, 0.5, 0.875, 0.5, 0.875, 0.5, 0.875, 0.5, 0.875, 0.5, 0.875, 0.5, 0.7574, 0.5, 0.7558, 0.5, 0.7558, 0.5, 0.7574, 0.5, 0.875, 0.5, 0.75, 0.5, 0.75, 0.5, 0.875, 0.5, 0.75, 0.5, 0.875, 0.5, 0.875, 0.5, 0.75, 0.5, 0.8677, 0.5, 0.7558, 0.5, 0.75, 0.5, 0.875, 0.5, 0.7574, 0.5, 0.866, 0.5, 0.875, 0.5, 0.75, 0.5, 0.866, 0.5, 0.8677, 0.5, 0.875, 0.5, 0.875, 0.5, 0.7558, 0.5, 0.7574, 0.5, 0.75, 0.5, 0.75, 0.5, 0.7558, 0.5, 0.8677, 0.5, 0.866, 0.5, 0.7574, 0.5, 0.8677, 0.5, 0.866, 0.5, 0.866, 0.5, 0.8677, 0.5, 0.7558, 0.5, 0.8677, 0.5, 0.8677, 0.5, 0.7558, 0.5, 0.866, 0.5, 0.7574, 0.5, 0.7574, 0.5, 0.866, 0.5, 0.7558, 0.75, 0.8677, 0.75, 0.875, 0.75, 0.75, 0.75, 0.8677, 0.75, 0.866, 0.75, 0.875, 0.75, 0.875, 0.75, 0.7574, 0.75, 0.7558, 0.75, 0.75, 0.75, 0.75, 0.75, 0.866, 0.75, 0.7574, 0.75, 0.75, 0.75, 0.875, 0.75, 0.8677, 0.75, 0.7558, 0.75, 0.7574, 0.75, 0.866, 0.75, 0.7574, 0.75, 0.866, 0.75, 0.866, 0.75, 0.7574, 0.75, 0.866, 0.75, 0.8677, 0.75, 0.8677, 0.75, 0.866, 0.75, 0.8677, 0.75, 0.7558, 0.75, 0.7558, 0.75, 0.8677, 0.75, 0.5217, 0.03362, 0.5217, 0.2164, 0.5, 0.25, 0.5, 0.0, 0.5217, 0.2164, 0.6033, 0.2164, 0.625, 0.25, 0.5, 0.25, 0.6033, 0.2164, 0.6033, 0.03362, 0.625, 0.0, 0.625, 0.25, 0.6033, 0.03362, 0.5217, 0.03362, 0.5, 0.0, 0.625, 0.0, 0.5817, 0.1828, 0.5433, 0.1828, 0.5433, 0.1828, 0.5817, 0.1828, 0.6033, 0.03362, 0.6033, 0.2164, 0.6033, 0.2164, 0.6033, 0.03362, 0.5217, 0.2164, 0.5217, 0.03362, 0.5217, 0.03362, 0.5217, 0.2164, 0.5217, 0.03362, 0.6033, 0.03362, 0.6033, 0.03362, 0.5217, 0.03362, 0.5433, 0.06724, 0.5433, 0.1828, 0.5217, 0.2164, 0.5217, 0.03362, 0.5433, 0.1828, 0.5817, 0.1828, 0.6033, 0.2164, 0.5217, 0.2164, 0.5817, 0.1828, 0.5817, 0.06724, 0.6033, 0.03362, 0.6033, 0.2164, 0.5817, 0.06724, 0.5433, 0.06724, 0.5217, 0.03362, 0.6033, 0.03362, 0.5433, 0.06724, 0.5817, 0.06724, 0.5817, 0.1828, 0.5433, 0.1828, 0.5817, 0.06724, 0.5817, 0.1828, 0.5817, 0.1828, 0.5817, 0.06724, 0.5433, 0.1828, 0.5433, 0.06724, 0.5433, 0.06724, 0.5433, 0.1828, 0.5433, 0.06724, 0.5817, 0.06724, 0.5817, 0.06724, 0.5433, 0.06724, 0.875, 0.5331, 0.875, 0.75, 0.875, 0.75, 0.875, 0.5, 0.875, 0.75, 0.875, 0.5334, 0.875, 0.5, 0.875, 0.75, 0.875, 0.5334, 0.875, 0.5331, 0.875, 0.5, 0.875, 0.5, 0.6296, 1.0, 0.5706, 1.0, 0.5, 1.0, 0.625, 1.0, 0.5717, 1.0, 0.6293, 1.0, 0.625, 1.0, 0.5, 1.0, 0.5706, 1.0, 0.5717, 1.0, 0.5, 1.0, 0.5, 1.0, 0.875, 0.75, 0.875, 0.75, 0.875, 0.75, 0.875, 0.75, 0.875, 0.75, 0.875, 0.75, 0.875, 0.75, 0.875, 0.75, 0.875, 0.7276, 0.875, 0.7277, 0.875, 0.7277, 0.875, 0.7276, 0.5706, 1.0, 0.6296, 1.0, 0.6293, 1.0, 0.5717, 1.0, 0.875, 0.75, 0.875, 0.75, 0.875, 0.75, 0.875, 0.75, 0.875, 0.75, 0.875, 0.5331, 0.875, 0.5331, 0.875, 0.75, 0.875, 0.75, 0.875, 0.75, 0.875, 0.75, 0.875, 0.75, 0.5717, 1.0, 0.5706, 1.0, 0.5706, 1.0, 0.5717, 1.0, 0.5706, 1.0, 0.6296, 1.0, 0.6296, 1.0, 0.5706, 1.0, 0.875, 0.5334, 0.875, 0.75, 0.875, 0.75, 0.875, 0.5334, 0.875, 0.7277, 0.875, 0.7276, 0.875, 0.75, 0.875, 0.75, 0.875, 0.5554, 0.875, 0.7277, 0.875, 0.75, 0.875, 0.5331, 0.875, 0.7276, 0.875, 0.5558, 0.875, 0.5334, 0.875, 0.75, 0.875, 0.5558, 0.875, 0.5554, 0.875, 0.5331, 0.875, 0.5334, 0.875, 0.7277, 0.875, 0.5554, 0.875, 0.5558, 0.875, 0.7276, 0.875, 0.5554, 0.875, 0.5558, 0.875, 0.5558, 0.875, 0.5554, 0.875, 0.7277, 0.875, 0.5554, 0.875, 0.5554, 0.875, 0.7277, 0.875, 0.5558, 0.875, 0.7276, 0.875, 0.7276, 0.875, 0.5558, 0.623, 1.0, 0.5346, 1.0, 0.5, 1.0, 0.625, 1.0, 0.875, 0.5382, 0.875, 0.7463, 0.875, 0.75, 0.875, 0.5, 0.875, 0.5382, 0.875, 0.5382, 0.875, 0.5, 0.875, 0.5, 0.5346, 1.0, 0.5269, 1.0, 0.5, 1.0, 0.5, 1.0, 0.875, 0.7537, 0.875, 0.5382, 0.875, 0.5, 0.875, 0.75, 0.5269, 1.0, 0.6267, 1.0, 0.625, 1.0, 0.5, 1.0, 0.875, 0.7463, 0.875, 0.5382, 0.875, 0.5382, 0.875, 0.7537, 0.5346, 1.0, 0.623, 1.0, 0.6267, 1.0, 0.5269, 1.0, 0.875, 0.5382, 0.875, 0.7537, 0.875, 0.7537, 0.875, 0.5382, 0.875, 0.5382, 0.875, 0.5382, 0.875, 0.5382, 0.875, 0.5382, 0.5346, 1.0, 0.623, 1.0, 0.623, 1.0, 0.5346, 1.0, 0.6267, 1.0, 0.5269, 1.0, 0.5269, 1.0, 0.6267, 1.0, 0.5, 1.0, 0.5, 1.0, 0.5, 1.0, 0.5, 1.0, 0.5, 1.0, 0.5, 1.0, 0.5, 1.0, 0.5, 1.0, 0.5, 1.0, 0.5, 1.0, 0.5, 1.0, 0.5, 1.0, 0.5, 1.0, 0.5, 1.0, 0.5, 1.0, 0.5, 1.0, 0.875, 0.75, 0.875, 0.75, 0.875, 0.75, 0.875, 0.75, 0.625, 1.0, 0.5, 1.0, 0.5, 1.0, 0.625, 1.0, 0.875, 0.75, 0.875, 0.75, 0.875, 0.75, 0.875, 0.75, 0.5, 1.0, 0.5, 1.0, 0.5, 1.0, 0.5, 1.0, 0.5, 1.0, 0.5, 1.0, 0.5, 1.0, 0.5, 1.0, 0.5, 1.0, 0.5, 0.875, 0.5, 0.875, 0.5, 1.0, 0.75, 0.75, 0.875, 0.75, 0.875, 0.75, 0.75, 0.75, 0.5, 1.0, 0.5, 1.0, 0.5, 1.0, 0.5, 1.0, 0.875, 0.75, 0.875, 0.75, 0.875, 0.75, 0.875, 0.75, 0.875, 0.75, 0.875, 0.75, 0.875, 0.75, 0.875, 0.75, 0.5, 1.0, 0.5, 1.0, 0.5, 1.0, 0.5, 1.0, 0.5, 1.0, 0.5, 1.0, 0.5, 1.0, 0.5, 1.0, 0.5, 1.0, 0.5, 1.0, 0.5, 1.0, 0.5, 1.0, 0.5, 1.0, 0.5, 1.0, 0.5, 1.0, 0.5, 1.0, 0.5, 1.0, 0.625, 1.0, 0.625, 1.0, 0.5, 1.0, 0.875, 0.75, 0.875, 0.75, 0.875, 0.75, 0.875, 0.75, 0.5, 1.0, 0.5, 0.875, 0.5, 0.875, 0.5, 1.0, 0.875, 0.75, 0.875, 0.75, 0.875, 0.75, 0.875, 0.75, 0.75, 0.75, 0.875, 0.75, 0.875, 0.75, 0.75, 0.75, 0.5, 1.0, 0.5, 0.875, 0.5, 0.875, 0.5, 1.0, 0.5, 1.0, 0.5, 1.0, 0.5, 1.0, 0.5, 1.0, 0.625, 1.0, 0.5, 1.0, 0.5, 1.0, 0.625, 1.0, 0.5, 1.0, 0.5, 1.0, 0.5, 1.0, 0.5, 1.0, 0.5, 1.0, 0.5, 1.0, 0.5, 1.0, 0.5, 1.0, 0.5, 1.0, 0.5, 1.0, 0.5, 1.0, 0.5, 1.0, 0.625, 1.0, 0.5, 1.0, 0.5, 1.0, 0.625, 1.0, 0.5, 1.0, 0.5, 1.0, 0.5, 1.0, 0.5, 1.0, 0.875, 0.75, 0.875, 0.75, 0.875, 0.75, 0.875, 0.75, 0.5, 1.0, 0.5, 1.0, 0.5, 1.0, 0.5, 1.0, 0.5, 1.0, 0.5, 1.0, 0.5, 1.0, 0.5, 1.0, 0.875, 0.75, 0.875, 0.75, 0.875, 0.75, 0.875, 0.75, 0.875, 0.75, 0.875, 0.75, 0.875, 0.75, 0.875, 0.75, 0.5, 1.0, 0.5, 1.0, 0.5, 1.0, 0.5, 1.0, 0.5, 1.0, 0.5, 1.0, 0.5, 1.0, 0.5, 1.0, 0.5, 1.0, 0.5, 0.875, 0.5, 0.875, 0.5, 1.0, 0.5, 1.0, 0.5, 1.0, 0.5, 1.0, 0.5, 1.0, 0.5, 1.0, 0.5, 1.0, 0.5, 1.0, 0.5, 1.0, 0.5, 1.0, 0.5, 1.0, 0.5, 1.0, 0.5, 1.0, 0.5, 1.0, 0.5, 1.0, 0.5, 1.0, 0.5, 1.0, 0.5, 1.0, 0.5, 1.0, 0.5, 1.0, 0.5, 1.0, 0.75, 0.75, 0.875, 0.75, 0.875, 0.75, 0.75, 0.75, 0.5, 1.0, 0.5, 0.875, 0.5, 0.875, 0.5, 1.0, 0.5, 1.0, 0.5, 1.0, 0.5, 1.0, 0.5, 1.0, 0.625, 1.0, 0.5, 1.0, 0.5, 1.0, 0.625, 1.0, 0.5, 1.0, 0.5, 1.0, 0.5, 1.0, 0.5, 1.0, 0.5, 1.0, 0.5, 1.0, 0.5, 1.0, 0.5, 1.0, 0.5, 1.0, 0.5, 1.0, 0.5, 1.0, 0.5, 1.0, 0.5, 1.0, 0.5, 1.0, 0.5, 1.0, 0.5, 1.0, 0.875, 0.75, 0.875, 0.75, 0.875, 0.75, 0.875, 0.75, 0.75, 0.75, 0.875, 0.75, 0.875, 0.75, 0.75, 0.75, 0.875, 0.75, 0.875, 0.75, 0.875, 0.75, 0.875, 0.75, 0.625, 1.0, 0.5, 1.0, 0.5, 1.0, 0.625, 1.0, 0.5, 1.0, 0.5, 1.0, 0.5, 1.0, 0.5, 1.0, 0.75, 0.75, 0.875, 0.75, 0.875, 0.75, 0.75, 0.75, 0.5, 1.0, 0.5, 1.0, 0.5, 1.0, 0.5, 1.0, 0.875, 0.75, 0.875, 0.75, 0.875, 0.75, 0.875, 0.75, 0.875, 0.75, 0.875, 0.75, 0.875, 0.75, 0.875, 0.75, 0.75, 0.75, 0.875, 0.75, 0.875, 0.75, 0.75, 0.75, 0.5, 1.0, 0.5, 1.0, 0.5, 1.0, 0.5, 1.0, 0.625, 1.0, 0.5, 1.0, 0.5, 1.0, 0.625, 1.0, 0.5, 1.0, 0.5, 1.0, 0.5, 1.0, 0.5, 1.0, 0.875, 0.75, 0.875, 0.75, 0.875, 0.75, 0.875, 0.75, 0.875, 0.75, 0.875, 0.75, 0.875, 0.75, 0.875, 0.75, 0.5, 1.0, 0.5, 1.0, 0.5, 1.0, 0.5, 1.0, 0.875, 0.75, 0.875, 0.75, 0.875, 0.75, 0.875, 0.75, 0.5, 1.0, 0.5, 1.0, 0.5, 1.0, 0.5, 1.0, 0.5, 1.0, 0.5, 1.0, 0.5, 1.0, 0.5, 1.0, 0.5, 1.0, 0.5, 1.0, 0.5, 1.0, 0.5, 1.0, 0.75, 0.75, 0.875, 0.75, 0.875, 0.75, 0.75, 0.75, 0.875, 0.75, 0.75, 0.75, 0.75, 0.75, 0.875, 0.75, 0.875, 0.75, 0.875, 0.75, 0.875, 0.75, 0.875, 0.75, 0.875, 0.75, 0.75, 0.75, 0.75, 0.75, 0.875, 0.75, 0.5, 1.0, 0.5, 1.0, 0.5, 1.0, 0.5, 1.0, 0.875, 0.75, 0.875, 0.75, 0.875, 0.75, 0.875, 0.75, 0.5, 1.0, 0.5, 1.0, 0.5, 1.0, 0.5, 1.0, 0.5, 1.0, 0.5, 1.0, 0.5, 1.0, 0.5, 1.0, 0.5, 1.0, 0.5, 1.0, 0.5, 1.0, 0.5, 1.0, 0.625, 1.0, 0.5, 1.0, 0.5, 1.0, 0.625, 1.0, 0.5, 1.0, 0.625, 1.0, 0.625, 1.0, 0.5, 1.0, 0.5, 1.0, 0.5, 1.0, 0.5, 1.0, 0.5, 1.0, 0.5, 1.0, 0.5, 1.0, 0.5, 1.0, 0.5, 1.0])
me_cube_001.update()

# ---- objects
ob_light = bpy.data.objects.new('Light', light_light)
ob_camera = bpy.data.objects.new('Camera', cam_camera)
ob_cube = bpy.data.objects.new('Cube', me_cube_001)

# ---- transforms, parenting, visibility, modifiers, constraints
ob_light.location = (4.076, 1.005, 5.904)
ob_light.rotation_euler = (0.6503, 0.05522, 1.866)
ob_light.lock_rotations_4d = False
ob_light.empty_display_type = 'ARROWS'
ob_light.color = (0.0, 0.0, 0.0, 0.0)
ob_light.lineart.crease_threshold = 0.0
ob_camera.location = (7.359, -6.926, 4.958)
ob_camera.rotation_euler = (1.109, 0.0, 0.8149)
ob_camera.lock_rotations_4d = False
ob_camera.empty_display_type = 'ARROWS'
ob_camera.color = (0.0, 0.0, 0.0, 0.0)
ob_camera.display_type = 'WIRE'
ob_camera.lineart.crease_threshold = 0.0
ob_cube.location = (0.0, 0.0, 0.0)
_m = ob_cube.modifiers.new('Mirror', 'MIRROR')
_m.use_clip = True

# ---- collection membership
col_collection.objects.link(ob_light)
col_collection.objects.link(ob_camera)
col_collection.objects.link(ob_cube)

# ---- scene / render settings (as saved in the file)
scene.camera = ob_camera
scene.frame_start = 1; scene.frame_end = 250; scene.frame_set(1)
scene.render.engine = 'BLENDER_EEVEE_NEXT'
scene.render.bake_bias = 0.0
scene.render.bake_samples = 0
scene.cycles.sampling_pattern = 'TABULATED_SOBOL'
scene.eevee.use_volume_custom_range = False
bpy.context.view_layer.update()
